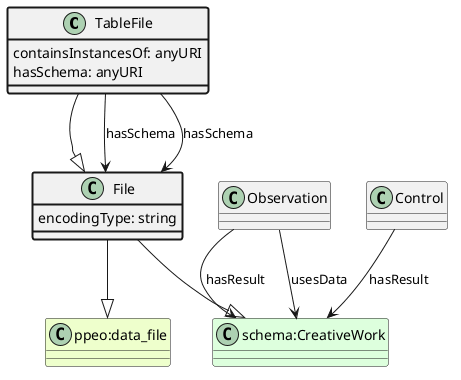

The diagram above was rendered by PlantUML. Its source (embedded in the PNG):
@startuml
class TableFile  #line.bold
class File  
class "schema:CreativeWork" #DDFFDD 
File --|> "schema:CreativeWork"
class "ppeo:data_file" #EEFFCC 
File --|> "ppeo:data_file"
TableFile --|> File
class TableFile #line.bold {
    containsInstancesOf: anyURI
}
class TableFile #line.bold {
    hasSchema: anyURI
}
class File 
TableFile --> File : hasSchema
class File #line.bold {
    encodingType: string
}
TableFile --> File : hasSchema
class Observation 
Observation --> "schema:CreativeWork" : hasResult
class Control 
Control --> "schema:CreativeWork" : hasResult
class Observation 
Observation --> "schema:CreativeWork" : usesData
@enduml